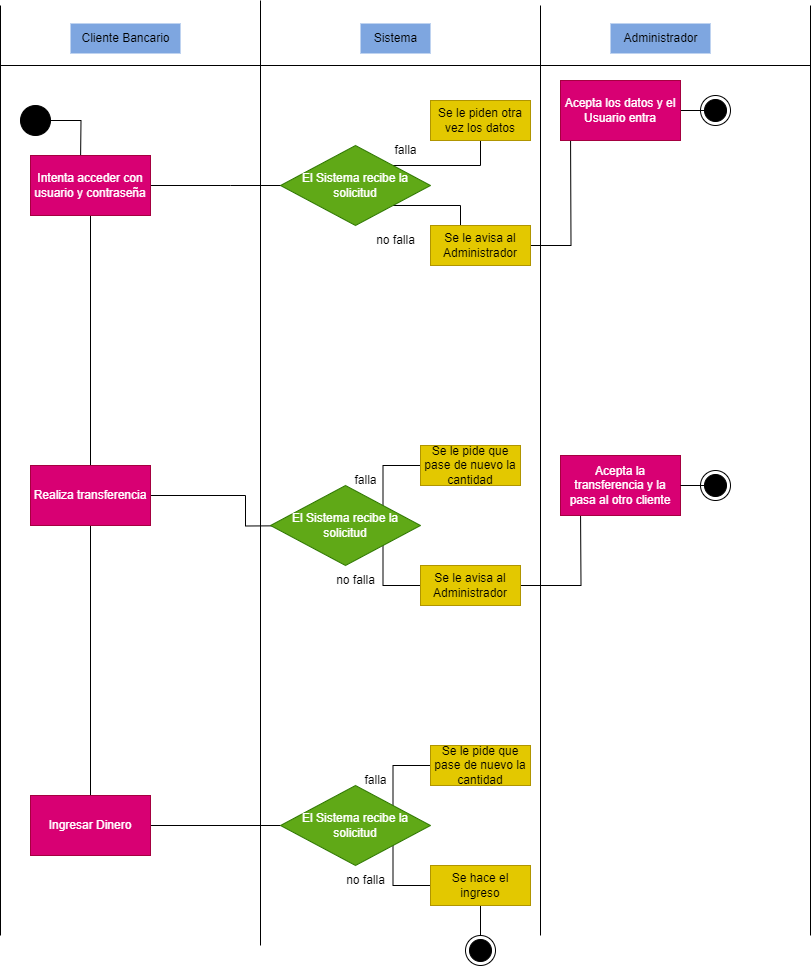

The diagram above was exported from draw.io. Its source (the exported page's mxGraphModel, read from the mxfile embedded in the PNG):
<mxGraphModel dx="858" dy="1365" grid="1" gridSize="10" guides="1" tooltips="1" connect="1" arrows="1" fold="1" page="1" pageScale="1" pageWidth="827" pageHeight="1169" background="#FFFFFF" math="0" shadow="0">
  <root>
    <mxCell id="0" />
    <mxCell id="1" parent="0" />
    <mxCell id="XQsoC03tnweHt6spsmhy-1" value="" style="endArrow=none;html=1;rounded=0;labelBackgroundColor=none;" edge="1" parent="1">
      <mxGeometry width="50" height="50" relative="1" as="geometry">
        <mxPoint x="160" y="970" as="sourcePoint" />
        <mxPoint x="160" y="40" as="targetPoint" />
      </mxGeometry>
    </mxCell>
    <mxCell id="XQsoC03tnweHt6spsmhy-2" value="" style="endArrow=none;html=1;rounded=0;labelBackgroundColor=none;" edge="1" parent="1">
      <mxGeometry width="50" height="50" relative="1" as="geometry">
        <mxPoint x="420" y="980" as="sourcePoint" />
        <mxPoint x="420" y="35" as="targetPoint" />
      </mxGeometry>
    </mxCell>
    <mxCell id="XQsoC03tnweHt6spsmhy-3" value="" style="endArrow=none;html=1;rounded=0;labelBackgroundColor=none;" edge="1" parent="1">
      <mxGeometry width="50" height="50" relative="1" as="geometry">
        <mxPoint x="700" y="970" as="sourcePoint" />
        <mxPoint x="700" y="40" as="targetPoint" />
      </mxGeometry>
    </mxCell>
    <mxCell id="XQsoC03tnweHt6spsmhy-4" value="" style="endArrow=none;html=1;rounded=0;labelBackgroundColor=none;" edge="1" parent="1">
      <mxGeometry width="50" height="50" relative="1" as="geometry">
        <mxPoint x="970" y="100" as="sourcePoint" />
        <mxPoint x="160" y="100" as="targetPoint" />
      </mxGeometry>
    </mxCell>
    <mxCell id="XQsoC03tnweHt6spsmhy-5" value="Cliente Bancario" style="text;html=1;align=center;verticalAlign=middle;resizable=0;points=[];autosize=1;strokeColor=none;fillColor=#7EA6E0;labelBackgroundColor=none;" vertex="1" parent="1">
      <mxGeometry x="230" y="58" width="110" height="30" as="geometry" />
    </mxCell>
    <mxCell id="XQsoC03tnweHt6spsmhy-6" value="Administrador" style="text;html=1;align=center;verticalAlign=middle;resizable=0;points=[];autosize=1;strokeColor=none;fillColor=#7EA6E0;labelBackgroundColor=none;" vertex="1" parent="1">
      <mxGeometry x="770" y="58" width="100" height="30" as="geometry" />
    </mxCell>
    <mxCell id="XQsoC03tnweHt6spsmhy-7" value="" style="endArrow=none;html=1;rounded=0;labelBackgroundColor=none;" edge="1" parent="1">
      <mxGeometry width="50" height="50" relative="1" as="geometry">
        <mxPoint x="970" y="970" as="sourcePoint" />
        <mxPoint x="970" y="40" as="targetPoint" />
      </mxGeometry>
    </mxCell>
    <mxCell id="XQsoC03tnweHt6spsmhy-8" value="Sistema" style="text;html=1;align=center;verticalAlign=middle;resizable=0;points=[];autosize=1;strokeColor=none;fillColor=#7EA6E0;labelBackgroundColor=none;" vertex="1" parent="1">
      <mxGeometry x="520" y="58" width="70" height="30" as="geometry" />
    </mxCell>
    <mxCell id="XQsoC03tnweHt6spsmhy-10" style="edgeStyle=orthogonalEdgeStyle;rounded=0;orthogonalLoop=1;jettySize=auto;html=1;exitX=1;exitY=0.5;exitDx=0;exitDy=0;labelBackgroundColor=none;" edge="1" parent="1" source="XQsoC03tnweHt6spsmhy-9">
      <mxGeometry relative="1" as="geometry">
        <mxPoint x="240" y="200" as="targetPoint" />
      </mxGeometry>
    </mxCell>
    <mxCell id="XQsoC03tnweHt6spsmhy-9" value="" style="ellipse;fillColor=strokeColor;html=1;labelBackgroundColor=none;" vertex="1" parent="1">
      <mxGeometry x="180" y="140" width="30" height="30" as="geometry" />
    </mxCell>
    <mxCell id="XQsoC03tnweHt6spsmhy-13" style="edgeStyle=orthogonalEdgeStyle;rounded=0;orthogonalLoop=1;jettySize=auto;html=1;entryX=0.5;entryY=0;entryDx=0;entryDy=0;endArrow=none;endFill=0;labelBackgroundColor=none;" edge="1" parent="1" source="XQsoC03tnweHt6spsmhy-11" target="XQsoC03tnweHt6spsmhy-12">
      <mxGeometry relative="1" as="geometry" />
    </mxCell>
    <mxCell id="XQsoC03tnweHt6spsmhy-16" style="edgeStyle=orthogonalEdgeStyle;rounded=0;orthogonalLoop=1;jettySize=auto;html=1;exitX=1;exitY=0.5;exitDx=0;exitDy=0;labelBackgroundColor=none;" edge="1" parent="1" source="XQsoC03tnweHt6spsmhy-11">
      <mxGeometry relative="1" as="geometry">
        <mxPoint x="470" y="220" as="targetPoint" />
      </mxGeometry>
    </mxCell>
    <mxCell id="XQsoC03tnweHt6spsmhy-11" value="Intenta acceder con usuario y contraseña" style="rounded=0;whiteSpace=wrap;html=1;fillColor=#d80073;fontColor=#ffffff;strokeColor=#A50040;labelBackgroundColor=none;" vertex="1" parent="1">
      <mxGeometry x="190" y="190" width="120" height="60" as="geometry" />
    </mxCell>
    <mxCell id="XQsoC03tnweHt6spsmhy-14" style="edgeStyle=orthogonalEdgeStyle;rounded=0;orthogonalLoop=1;jettySize=auto;html=1;exitX=0.5;exitY=1;exitDx=0;exitDy=0;endArrow=none;endFill=0;entryX=0.5;entryY=0;entryDx=0;entryDy=0;labelBackgroundColor=none;" edge="1" parent="1" source="XQsoC03tnweHt6spsmhy-12" target="XQsoC03tnweHt6spsmhy-15">
      <mxGeometry relative="1" as="geometry">
        <mxPoint x="250" y="610" as="targetPoint" />
      </mxGeometry>
    </mxCell>
    <mxCell id="XQsoC03tnweHt6spsmhy-32" style="edgeStyle=orthogonalEdgeStyle;rounded=0;orthogonalLoop=1;jettySize=auto;html=1;exitX=1;exitY=0.5;exitDx=0;exitDy=0;labelBackgroundColor=none;" edge="1" parent="1" source="XQsoC03tnweHt6spsmhy-12">
      <mxGeometry relative="1" as="geometry">
        <mxPoint x="500" y="560.0000000000001" as="targetPoint" />
      </mxGeometry>
    </mxCell>
    <mxCell id="XQsoC03tnweHt6spsmhy-12" value="Realiza transferencia" style="rounded=0;whiteSpace=wrap;html=1;fillColor=#d80073;fontColor=#ffffff;strokeColor=#A50040;labelBackgroundColor=none;" vertex="1" parent="1">
      <mxGeometry x="190" y="500" width="120" height="60" as="geometry" />
    </mxCell>
    <mxCell id="XQsoC03tnweHt6spsmhy-54" style="edgeStyle=orthogonalEdgeStyle;rounded=0;orthogonalLoop=1;jettySize=auto;html=1;entryX=0;entryY=0.5;entryDx=0;entryDy=0;endArrow=none;endFill=0;labelBackgroundColor=none;" edge="1" parent="1" source="XQsoC03tnweHt6spsmhy-15" target="XQsoC03tnweHt6spsmhy-49">
      <mxGeometry relative="1" as="geometry" />
    </mxCell>
    <mxCell id="XQsoC03tnweHt6spsmhy-15" value="Ingresar Dinero" style="rounded=0;whiteSpace=wrap;html=1;fillColor=#d80073;fontColor=#ffffff;strokeColor=#A50040;labelBackgroundColor=none;" vertex="1" parent="1">
      <mxGeometry x="190" y="830" width="120" height="60" as="geometry" />
    </mxCell>
    <mxCell id="XQsoC03tnweHt6spsmhy-18" style="edgeStyle=orthogonalEdgeStyle;rounded=0;orthogonalLoop=1;jettySize=auto;html=1;exitX=1;exitY=0;exitDx=0;exitDy=0;entryX=0.41;entryY=0.95;entryDx=0;entryDy=0;entryPerimeter=0;labelBackgroundColor=none;" edge="1" parent="1" source="XQsoC03tnweHt6spsmhy-17" target="XQsoC03tnweHt6spsmhy-20">
      <mxGeometry relative="1" as="geometry">
        <mxPoint x="570" y="170" as="targetPoint" />
        <Array as="points">
          <mxPoint x="640" y="200" />
          <mxPoint x="640" y="170" />
          <mxPoint x="631" y="170" />
        </Array>
      </mxGeometry>
    </mxCell>
    <mxCell id="XQsoC03tnweHt6spsmhy-19" style="edgeStyle=orthogonalEdgeStyle;rounded=0;orthogonalLoop=1;jettySize=auto;html=1;exitX=1;exitY=1;exitDx=0;exitDy=0;labelBackgroundColor=none;" edge="1" parent="1" source="XQsoC03tnweHt6spsmhy-17">
      <mxGeometry relative="1" as="geometry">
        <mxPoint x="620" y="270" as="targetPoint" />
        <Array as="points">
          <mxPoint x="620" y="240" />
          <mxPoint x="620" y="270" />
        </Array>
      </mxGeometry>
    </mxCell>
    <mxCell id="XQsoC03tnweHt6spsmhy-17" value="El Sistema recibe la solicitud" style="rhombus;whiteSpace=wrap;html=1;fillColor=#60a917;fontColor=#ffffff;strokeColor=#2D7600;labelBackgroundColor=none;" vertex="1" parent="1">
      <mxGeometry x="440" y="180" width="150" height="80" as="geometry" />
    </mxCell>
    <mxCell id="XQsoC03tnweHt6spsmhy-20" value="Se le piden otra vez los datos" style="rounded=0;whiteSpace=wrap;html=1;fillColor=#e3c800;fontColor=#000000;strokeColor=#B09500;labelBackgroundColor=none;" vertex="1" parent="1">
      <mxGeometry x="590" y="135" width="100" height="40" as="geometry" />
    </mxCell>
    <mxCell id="XQsoC03tnweHt6spsmhy-25" style="edgeStyle=orthogonalEdgeStyle;rounded=0;orthogonalLoop=1;jettySize=auto;html=1;exitX=1;exitY=0.5;exitDx=0;exitDy=0;labelBackgroundColor=none;" edge="1" parent="1" source="XQsoC03tnweHt6spsmhy-22">
      <mxGeometry relative="1" as="geometry">
        <mxPoint x="730" y="160" as="targetPoint" />
      </mxGeometry>
    </mxCell>
    <mxCell id="XQsoC03tnweHt6spsmhy-22" value="Se le avisa al Administrador" style="rounded=0;whiteSpace=wrap;html=1;fillColor=#e3c800;fontColor=#000000;strokeColor=#B09500;labelBackgroundColor=none;" vertex="1" parent="1">
      <mxGeometry x="590" y="260" width="100" height="40" as="geometry" />
    </mxCell>
    <mxCell id="XQsoC03tnweHt6spsmhy-23" value="falla" style="text;html=1;align=center;verticalAlign=middle;resizable=0;points=[];autosize=1;strokeColor=none;fillColor=none;labelBackgroundColor=none;" vertex="1" parent="1">
      <mxGeometry x="540" y="170" width="50" height="30" as="geometry" />
    </mxCell>
    <mxCell id="XQsoC03tnweHt6spsmhy-24" value="no falla" style="text;html=1;align=center;verticalAlign=middle;resizable=0;points=[];autosize=1;strokeColor=none;fillColor=none;labelBackgroundColor=none;" vertex="1" parent="1">
      <mxGeometry x="525" y="260" width="60" height="30" as="geometry" />
    </mxCell>
    <mxCell id="XQsoC03tnweHt6spsmhy-27" style="edgeStyle=orthogonalEdgeStyle;rounded=0;orthogonalLoop=1;jettySize=auto;html=1;exitX=1;exitY=0.5;exitDx=0;exitDy=0;endArrow=none;endFill=0;labelBackgroundColor=none;" edge="1" parent="1" source="XQsoC03tnweHt6spsmhy-26">
      <mxGeometry relative="1" as="geometry">
        <mxPoint x="870" y="145" as="targetPoint" />
      </mxGeometry>
    </mxCell>
    <mxCell id="XQsoC03tnweHt6spsmhy-26" value="Acepta los datos y el Usuario entra" style="rounded=0;whiteSpace=wrap;html=1;fillColor=#d80073;fontColor=#ffffff;strokeColor=#A50040;labelBackgroundColor=none;" vertex="1" parent="1">
      <mxGeometry x="720" y="115" width="120" height="60" as="geometry" />
    </mxCell>
    <mxCell id="XQsoC03tnweHt6spsmhy-28" value="" style="ellipse;html=1;shape=endState;fillColor=strokeColor;labelBackgroundColor=none;" vertex="1" parent="1">
      <mxGeometry x="860" y="130" width="30" height="30" as="geometry" />
    </mxCell>
    <mxCell id="XQsoC03tnweHt6spsmhy-34" style="edgeStyle=orthogonalEdgeStyle;rounded=0;orthogonalLoop=1;jettySize=auto;html=1;exitX=1;exitY=0;exitDx=0;exitDy=0;entryX=0;entryY=0.5;entryDx=0;entryDy=0;endArrow=none;endFill=0;labelBackgroundColor=none;" edge="1" parent="1" source="XQsoC03tnweHt6spsmhy-33" target="XQsoC03tnweHt6spsmhy-35">
      <mxGeometry relative="1" as="geometry">
        <mxPoint x="570.0000000000001" y="500" as="targetPoint" />
      </mxGeometry>
    </mxCell>
    <mxCell id="XQsoC03tnweHt6spsmhy-40" style="edgeStyle=orthogonalEdgeStyle;rounded=0;orthogonalLoop=1;jettySize=auto;html=1;exitX=1;exitY=1;exitDx=0;exitDy=0;endArrow=none;endFill=0;labelBackgroundColor=none;" edge="1" parent="1" source="XQsoC03tnweHt6spsmhy-33">
      <mxGeometry relative="1" as="geometry">
        <mxPoint x="580.0000000000001" y="620" as="targetPoint" />
      </mxGeometry>
    </mxCell>
    <mxCell id="XQsoC03tnweHt6spsmhy-33" value="El Sistema recibe la solicitud" style="rhombus;whiteSpace=wrap;html=1;fillColor=#60a917;fontColor=#ffffff;strokeColor=#2D7600;labelBackgroundColor=none;" vertex="1" parent="1">
      <mxGeometry x="430" y="520" width="150" height="80" as="geometry" />
    </mxCell>
    <mxCell id="XQsoC03tnweHt6spsmhy-35" value="Se le pide que pase de nuevo la cantidad" style="rounded=0;whiteSpace=wrap;html=1;fillColor=#e3c800;fontColor=#000000;strokeColor=#B09500;labelBackgroundColor=none;" vertex="1" parent="1">
      <mxGeometry x="580" y="480" width="100" height="40" as="geometry" />
    </mxCell>
    <mxCell id="XQsoC03tnweHt6spsmhy-37" value="falla" style="text;html=1;align=center;verticalAlign=middle;resizable=0;points=[];autosize=1;strokeColor=none;fillColor=none;labelBackgroundColor=none;" vertex="1" parent="1">
      <mxGeometry x="500" y="500" width="50" height="30" as="geometry" />
    </mxCell>
    <mxCell id="XQsoC03tnweHt6spsmhy-38" value="no falla" style="text;html=1;align=center;verticalAlign=middle;resizable=0;points=[];autosize=1;strokeColor=none;fillColor=none;labelBackgroundColor=none;" vertex="1" parent="1">
      <mxGeometry x="485" y="600" width="60" height="30" as="geometry" />
    </mxCell>
    <mxCell id="XQsoC03tnweHt6spsmhy-43" style="edgeStyle=orthogonalEdgeStyle;rounded=0;orthogonalLoop=1;jettySize=auto;html=1;exitX=1;exitY=0.5;exitDx=0;exitDy=0;labelBackgroundColor=none;" edge="1" parent="1" source="XQsoC03tnweHt6spsmhy-42">
      <mxGeometry relative="1" as="geometry">
        <mxPoint x="740" y="540" as="targetPoint" />
      </mxGeometry>
    </mxCell>
    <mxCell id="XQsoC03tnweHt6spsmhy-42" value="Se le avisa al Administrador" style="rounded=0;whiteSpace=wrap;html=1;fillColor=#e3c800;fontColor=#000000;strokeColor=#B09500;labelBackgroundColor=none;" vertex="1" parent="1">
      <mxGeometry x="580" y="600" width="100" height="40" as="geometry" />
    </mxCell>
    <mxCell id="XQsoC03tnweHt6spsmhy-44" value="Acepta la transferencia y la pasa al otro cliente" style="rounded=0;whiteSpace=wrap;html=1;fillColor=#d80073;fontColor=#ffffff;strokeColor=#A50040;labelBackgroundColor=none;" vertex="1" parent="1">
      <mxGeometry x="720" y="490" width="120" height="60" as="geometry" />
    </mxCell>
    <mxCell id="XQsoC03tnweHt6spsmhy-45" style="edgeStyle=orthogonalEdgeStyle;rounded=0;orthogonalLoop=1;jettySize=auto;html=1;exitX=1;exitY=0.5;exitDx=0;exitDy=0;endArrow=none;endFill=0;labelBackgroundColor=none;" edge="1" parent="1">
      <mxGeometry relative="1" as="geometry">
        <mxPoint x="870" y="520" as="targetPoint" />
        <mxPoint x="840" y="520" as="sourcePoint" />
      </mxGeometry>
    </mxCell>
    <mxCell id="XQsoC03tnweHt6spsmhy-46" value="" style="ellipse;html=1;shape=endState;fillColor=strokeColor;labelBackgroundColor=none;" vertex="1" parent="1">
      <mxGeometry x="860" y="505" width="30" height="30" as="geometry" />
    </mxCell>
    <mxCell id="XQsoC03tnweHt6spsmhy-47" style="edgeStyle=orthogonalEdgeStyle;rounded=0;orthogonalLoop=1;jettySize=auto;html=1;exitX=1;exitY=0;exitDx=0;exitDy=0;entryX=0;entryY=0.5;entryDx=0;entryDy=0;endArrow=none;endFill=0;labelBackgroundColor=none;" edge="1" source="XQsoC03tnweHt6spsmhy-49" target="XQsoC03tnweHt6spsmhy-50" parent="1">
      <mxGeometry relative="1" as="geometry">
        <mxPoint x="580.0000000000001" y="800" as="targetPoint" />
      </mxGeometry>
    </mxCell>
    <mxCell id="XQsoC03tnweHt6spsmhy-48" style="edgeStyle=orthogonalEdgeStyle;rounded=0;orthogonalLoop=1;jettySize=auto;html=1;exitX=1;exitY=1;exitDx=0;exitDy=0;endArrow=none;endFill=0;labelBackgroundColor=none;" edge="1" source="XQsoC03tnweHt6spsmhy-49" parent="1">
      <mxGeometry relative="1" as="geometry">
        <mxPoint x="590.0000000000001" y="920" as="targetPoint" />
      </mxGeometry>
    </mxCell>
    <mxCell id="XQsoC03tnweHt6spsmhy-49" value="El Sistema recibe la solicitud" style="rhombus;whiteSpace=wrap;html=1;fillColor=#60a917;fontColor=#ffffff;strokeColor=#2D7600;labelBackgroundColor=none;" vertex="1" parent="1">
      <mxGeometry x="440" y="820" width="150" height="80" as="geometry" />
    </mxCell>
    <mxCell id="XQsoC03tnweHt6spsmhy-50" value="Se le pide que pase de nuevo la cantidad" style="rounded=0;whiteSpace=wrap;html=1;fillColor=#e3c800;fontColor=#000000;strokeColor=#B09500;labelBackgroundColor=none;" vertex="1" parent="1">
      <mxGeometry x="590" y="780" width="100" height="40" as="geometry" />
    </mxCell>
    <mxCell id="XQsoC03tnweHt6spsmhy-51" value="falla" style="text;html=1;align=center;verticalAlign=middle;resizable=0;points=[];autosize=1;strokeColor=none;fillColor=none;labelBackgroundColor=none;" vertex="1" parent="1">
      <mxGeometry x="510" y="800" width="50" height="30" as="geometry" />
    </mxCell>
    <mxCell id="XQsoC03tnweHt6spsmhy-52" value="no falla" style="text;html=1;align=center;verticalAlign=middle;resizable=0;points=[];autosize=1;strokeColor=none;fillColor=none;labelBackgroundColor=none;" vertex="1" parent="1">
      <mxGeometry x="495" y="900" width="60" height="30" as="geometry" />
    </mxCell>
    <mxCell id="XQsoC03tnweHt6spsmhy-56" style="edgeStyle=orthogonalEdgeStyle;rounded=0;orthogonalLoop=1;jettySize=auto;html=1;exitX=0.5;exitY=1;exitDx=0;exitDy=0;entryX=0.5;entryY=0;entryDx=0;entryDy=0;endArrow=none;endFill=0;labelBackgroundColor=none;" edge="1" parent="1" source="XQsoC03tnweHt6spsmhy-53" target="XQsoC03tnweHt6spsmhy-55">
      <mxGeometry relative="1" as="geometry" />
    </mxCell>
    <mxCell id="XQsoC03tnweHt6spsmhy-53" value="Se hace el ingreso" style="rounded=0;whiteSpace=wrap;html=1;fillColor=#e3c800;fontColor=#000000;strokeColor=#B09500;labelBackgroundColor=none;" vertex="1" parent="1">
      <mxGeometry x="590" y="900" width="100" height="40" as="geometry" />
    </mxCell>
    <mxCell id="XQsoC03tnweHt6spsmhy-55" value="" style="ellipse;html=1;shape=endState;fillColor=strokeColor;labelBackgroundColor=none;" vertex="1" parent="1">
      <mxGeometry x="625" y="970" width="30" height="30" as="geometry" />
    </mxCell>
  </root>
</mxGraphModel>